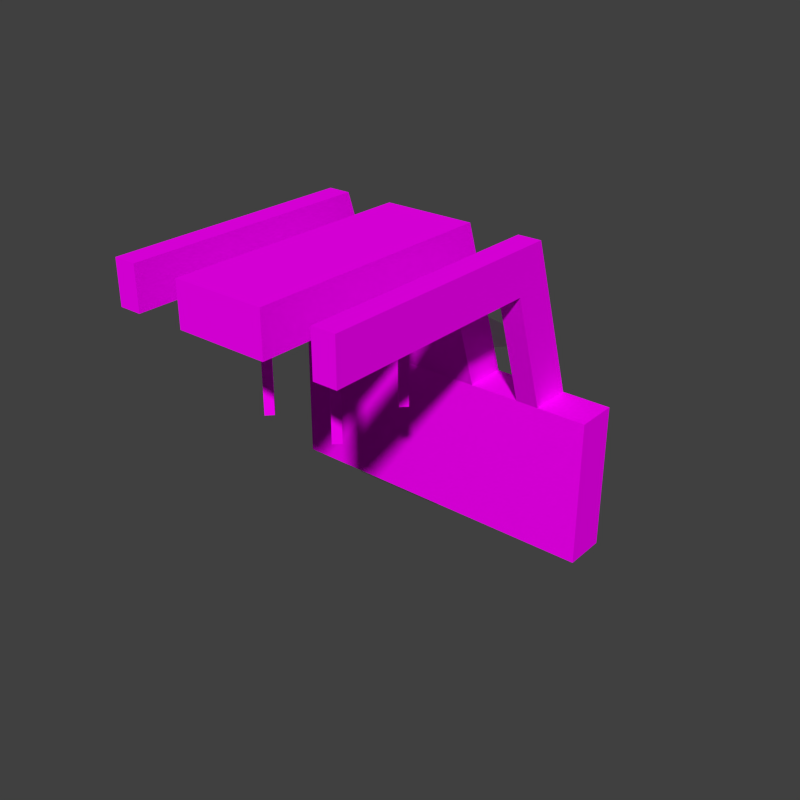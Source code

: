 # Source: appliance_aligner.blend  (saved by Blender 2.74.0; exported with 4.5.12 LTS)
import bpy
from mathutils import Matrix  # noqa: F401  (used for matrix-valued properties, if any)

bpy.ops.wm.read_factory_settings(use_empty=True)
scene = bpy.context.scene
scene.name = 'Scene'

# ---- collections
col_collection_1 = bpy.data.collections.new('Collection 1'); scene.collection.children.link(col_collection_1)

# ---- images (referenced by path relative to the original .blend; pixels are not part of the script)
import os
ASSET_DIR = os.environ.get("B2B_ASSET_DIR", "")  # directory of the original .blend (textures are referenced by path, not embedded)
HERE = os.path.dirname(os.path.abspath(__file__))  # packed textures are extracted next to this script under _unpacked/

def load_image(name, relpath, width, height, colorspace="sRGB"):
    """Load a texture the original file referenced (path relative to the .blend, or extracted next to this script)."""
    p = next((c for c in (os.path.join(HERE, relpath), os.path.join(ASSET_DIR, relpath)) if relpath and os.path.exists(c)), "")
    if p:
        img = bpy.data.images.load(p, check_existing=True)
        img.name = name
    else:  # same state as the original file: an image datablock whose file is absent (Cycles renders it pink)
        img = bpy.data.images.new(name, width, height)
        img.source = "FILE"
        img.filepath = "//" + (relpath or name)
    img.colorspace_settings.name = colorspace
    return img
img_conveyor_png = load_image('conveyor.png', 'conveyor.png', 1024, 1024, 'sRGB')

# ---- materials (node trees are filled in below, after node groups)
mat_conveyor = bpy.data.materials.new('Conveyor')
mat_conveyor.alpha_threshold = 0.0
mat_conveyor.roughness = 0.5
mat_conveyor.line_color = (0.0, 0.0, 0.0, 1.0)

# ---- material node trees
mat_conveyor.use_nodes = True; mat_conveyor.node_tree.nodes.clear()
_N = mat_conveyor.node_tree.nodes; _L = mat_conveyor.node_tree.links
n0 = _N.new('ShaderNodeTexImage'); n0.name = 'Image Texture'; n0.location = (-203, 346)
n0.width = 150
n0.image = img_conveyor_png
n0.interpolation = 'Closest'
n1 = _N.new('ShaderNodeBsdfDiffuse'); n1.name = 'Diffuse BSDF'; n1.location = (62, 391)
n2 = _N.new('ShaderNodeMixShader'); n2.name = 'Mix Shader'; n2.location = (282, 174)
n3 = _N.new('ShaderNodeOutputMaterial'); n3.name = 'Material Output'; n3.location = (470, 157)
n3.width = 120
n4 = _N.new('ShaderNodeBsdfTransparent'); n4.name = 'Transparent BSDF'; n4.location = (-106, 3)
_L.new(n0.outputs[0], n1.inputs[0])
_L.new(n0.outputs[1], n2.inputs[0])
_L.new(n4.outputs[0], n2.inputs[1])
_L.new(n1.outputs[0], n2.inputs[2])
_L.new(n2.outputs[0], n3.inputs[0])
n3.is_active_output = True

# ---- world
world_world = bpy.data.worlds.new('World'); scene.world = world_world
world_world.color = (0.05088, 0.05088, 0.05088)
world_world.use_sun_shadow = False
world_world.sun_shadow_jitter_overblur = 0.0
world_world.cycles.sampling_method = 'MANUAL'
world_world.cycles.sample_map_resolution = 256

# ---- meshes
me_pmdl_002 = bpy.data.meshes.new('pmdl.002')
me_pmdl_002.from_pydata([(-0.128, -0.6197, 0.01), (-0.128, -0.7248, 0.3402), (-0.128, -0.5, 0.01), (-0.128, -0.65, 0.4598), (0.128, -0.6197, 0.01), (0.128, -0.7248, 0.3402), (0.128, -0.5, 0.01), (0.128, -0.65, 0.4598), (-0.128, -1.35, 0.3402), (-0.128, -1.35, 0.4598), (0.128, -1.35, 0.3402), (0.128, -1.35, 0.4598)], [], [(1, 3, 2, 0), (3, 7, 6, 2), (7, 5, 4, 6), (5, 1, 0, 4), (0, 2, 6, 4), (1, 5, 10, 8), (10, 11, 9, 8), (5, 7, 11, 10), (7, 3, 9, 11), (3, 1, 8, 9)])
_uv = me_pmdl_002.uv_layers.new(name='UVMap')
_uv.uv.foreach_set('vector', [0.8242, 0.75, 0.7656, 0.75, 0.7656, 0.7422, 0.8242, 0.7422, 0.7656, 0.75, 0.8242, 0.75, 0.8242, 0.7422, 0.7656, 0.7422, 0.8242, 0.75, 0.7656, 0.75, 0.7656, 0.7422, 0.8242, 0.7422, 0.7656, 0.75, 0.8242, 0.75, 0.8242, 0.7422, 0.7656, 0.7422, 0.7656, 0.8203, 0.7656, 0.7539, 0.8242, 0.7539, 0.8242, 0.8203, 0.8242, 0.75, 0.7656, 0.75, 0.7656, 0.75, 0.8242, 0.75, 0.8242, 0.7539, 0.8242, 0.8203, 0.7656, 0.8203, 0.7656, 0.7539, 0.7656, 0.75, 0.8242, 0.75, 0.8242, 0.75, 0.7656, 0.75, 0.8242, 0.75, 0.7656, 0.75, 0.7656, 0.75, 0.8242, 0.75, 0.7656, 0.75, 0.8242, 0.75, 0.8242, 0.75, 0.7656, 0.75])
me_pmdl_002.materials.append(mat_conveyor)
me_pmdl_002.use_remesh_preserve_volume = False
me_pmdl_002.use_remesh_preserve_attributes = False
me_pmdl_002.use_mirror_vertex_groups = False
me_pmdl_002.update()
me_pmdl = bpy.data.meshes.new('pmdl')
me_pmdl.from_pydata([(-0.4688, -0.6197, -0.4), (-0.4688, -0.6197, 0.01), (-0.4688, -0.5, -0.4), (-0.4688, -0.5, 0.01), (0.4688, -0.6197, -0.4), (0.4688, -0.6197, 0.01), (0.4688, -0.5, -0.4), (0.4688, -0.5, 0.01)], [], [(1, 3, 2, 0), (3, 7, 6, 2), (7, 5, 4, 6), (5, 1, 0, 4), (0, 2, 6, 4), (5, 7, 3, 1)])
_uv = me_pmdl.uv_layers.new(name='UVMap')
_uv.uv.foreach_set('vector', [0.8242, 0.75, 0.7656, 0.75, 0.7656, 0.7422, 0.8242, 0.7422, 0.7656, 0.75, 0.8242, 0.75, 0.8242, 0.7422, 0.7656, 0.7422, 0.8242, 0.75, 0.7656, 0.75, 0.7656, 0.7422, 0.8242, 0.7422, 0.7656, 0.75, 0.8242, 0.75, 0.8242, 0.7422, 0.7656, 0.7422, 0.7656, 0.8203, 0.7656, 0.7539, 0.8242, 0.7539, 0.8242, 0.8203, 0.8242, 0.7539, 0.8242, 0.8203, 0.7656, 0.8203, 0.7656, 0.7539])
me_pmdl.materials.append(mat_conveyor)
me_pmdl.use_remesh_preserve_volume = False
me_pmdl.use_remesh_preserve_attributes = False
me_pmdl.use_mirror_vertex_groups = False
me_pmdl.update()
me_pmdl_003 = bpy.data.meshes.new('pmdl.003')
me_pmdl_003.from_pydata([(-0.128, -1.12, 0.3402), (-0.128, -1.12, 0.05), (-0.09264, -1.12, 0.3402), (-0.1103, -1.138, 0.05), (-0.1103, -1.138, 0.3402), (-0.09264, -1.12, 0.05), (-0.1103, -1.102, 0.05), (-0.1103, -1.102, 0.3402)], [], [(6, 7, 2, 5), (4, 0, 1, 3), (3, 5, 2, 4), (0, 7, 6, 1), (1, 6, 5, 3)])
_uv = me_pmdl_003.uv_layers.new(name='UVMap')
_uv.uv.foreach_set('vector', [0.7656, 0.75, 0.8242, 0.75, 0.8242, 0.7422, 0.7656, 0.7422, 0.8242, 0.75, 0.8242, 0.7422, 0.7656, 0.7422, 0.7656, 0.75, 0.7656, 0.75, 0.7656, 0.7422, 0.8242, 0.7422, 0.8242, 0.75, 0.8242, 0.7422, 0.8242, 0.75, 0.7656, 0.75, 0.7656, 0.7422, 0.793, 0.75, 0.793, 0.7422, 0.7969, 0.7422, 0.7969, 0.75])
me_pmdl_003.materials.append(mat_conveyor)
me_pmdl_003.use_remesh_preserve_volume = False
me_pmdl_003.use_remesh_preserve_attributes = False
me_pmdl_003.use_mirror_vertex_groups = False
me_pmdl_003.update()
me_pmdl_001 = bpy.data.meshes.new('pmdl.001')
me_pmdl_001.from_pydata([(-0.332, -0.6197, 0.01), (-0.332, -0.7248, 0.3402), (-0.332, -0.5, 0.01), (-0.332, -0.65, 0.4598), (-0.268, -0.6197, 0.01), (-0.268, -0.7248, 0.3402), (-0.268, -0.5, 0.01), (-0.268, -0.65, 0.4598), (-0.332, -1.35, 0.3402), (-0.332, -1.35, 0.4598), (-0.268, -1.35, 0.3402), (-0.268, -1.35, 0.4598)], [], [(1, 3, 2, 0), (3, 7, 6, 2), (7, 5, 4, 6), (5, 1, 0, 4), (0, 2, 6, 4), (1, 5, 10, 8), (10, 11, 9, 8), (5, 7, 11, 10), (7, 3, 9, 11), (3, 1, 8, 9)])
_uv = me_pmdl_001.uv_layers.new(name='UVMap')
_uv.uv.foreach_set('vector', [0.8242, 0.75, 0.7656, 0.75, 0.7656, 0.7422, 0.8242, 0.7422, 0.7656, 0.75, 0.8242, 0.75, 0.8242, 0.7422, 0.7656, 0.7422, 0.8242, 0.75, 0.7656, 0.75, 0.7656, 0.7422, 0.8242, 0.7422, 0.7656, 0.75, 0.8242, 0.75, 0.8242, 0.7422, 0.7656, 0.7422, 0.7656, 0.8203, 0.7656, 0.7539, 0.8242, 0.7539, 0.8242, 0.8203, 0.8242, 0.75, 0.7656, 0.75, 0.7656, 0.75, 0.8242, 0.75, 0.8242, 0.7539, 0.8242, 0.8203, 0.7656, 0.8203, 0.7656, 0.7539, 0.7656, 0.75, 0.8242, 0.75, 0.8242, 0.75, 0.7656, 0.75, 0.8242, 0.75, 0.7656, 0.75, 0.7656, 0.75, 0.8242, 0.75, 0.7656, 0.75, 0.8242, 0.75, 0.8242, 0.75, 0.7656, 0.75])
me_pmdl_001.materials.append(mat_conveyor)
me_pmdl_001.use_remesh_preserve_volume = False
me_pmdl_001.use_remesh_preserve_attributes = False
me_pmdl_001.use_mirror_vertex_groups = False
me_pmdl_001.update()
me_controlpanel = bpy.data.meshes.new('ControlPanel')
me_controlpanel.from_pydata([(-0.6248, 1.646, -1.0), (-0.6248, 2.668, -1.0), (0.6248, 2.668, -1.0), (0.6248, 1.646, -1.0), (-1.0, 2.038, 0.205), (1.0, 2.038, 0.205), (1.0, 1.646, 0.205), (-1.0, 2.668, 0.02), (1.0, 2.668, 0.02), (-1.0, 1.646, 0.02), (-1.0, 1.646, 0.205), (1.0, 1.646, 0.02), (-1.0, -0.704, -0.07483), (1.0, -0.704, -0.07483), (-1.0, -0.704, -0.1268), (1.0, -0.704, -0.1268)], [], [(7, 8, 2, 1), (0, 1, 2, 3), (4, 5, 8, 7), (13, 12, 14, 15), (9, 7, 1, 0), (8, 11, 3, 2), (11, 9, 0, 3), (6, 5, 4, 10), (10, 4, 7, 9), (5, 6, 11, 8), (6, 10, 12, 13), (11, 6, 13, 15), (9, 11, 15, 14), (14, 12, 10, 9)])
_uv = me_controlpanel.uv_layers.new(name='UVMap')
_uv.uv.foreach_set('vector', [0.5513, 0.0001263, 0.8545, 0.0001264, 0.7976, 0.1548, 0.6082, 0.1548, 0.5118, 0.5835, 0.6667, 0.5835, 0.6667, 0.7729, 0.5118, 0.7729, 0.3689, 0.1203, 0.03741, 0.1135, 0.01725, 0.0001264, 0.3933, 0.0001263, 0.08462, 0.4948, 0.3108, 0.5194, 0.3161, 0.5263, 0.07889, 0.502, 0.4059, 0.0536, 0.5513, 0.0001263, 0.6082, 0.1548, 0.4628, 0.2082, 0.8545, 0.0001264, 0.9999, 0.0536, 0.943, 0.2082, 0.7976, 0.1548, 0.3572, 0.8298, 0.3572, 0.5266, 0.5118, 0.5835, 0.5118, 0.7729, 0.03415, 0.1782, 0.03741, 0.1135, 0.3689, 0.1203, 0.3699, 0.1876, 0.3699, 0.1876, 0.3689, 0.1203, 0.3933, 0.0001263, 0.4056, 0.1914, 0.03741, 0.1135, 0.03415, 0.1782, 0.0001263, 0.1807, 0.01725, 0.0001264, 0.03415, 0.1782, 0.3699, 0.1876, 0.3108, 0.5194, 0.08462, 0.4948, 0.0001263, 0.1807, 0.03415, 0.1782, 0.08462, 0.4948, 0.07889, 0.502, 0.3572, 0.5266, 0.3572, 0.8298, 0.0001263, 0.8298, 0.0001263, 0.5266, 0.3161, 0.5263, 0.3108, 0.5194, 0.3699, 0.1876, 0.4056, 0.1914])
me_controlpanel.use_remesh_preserve_volume = False
me_controlpanel.use_remesh_preserve_attributes = False
me_controlpanel.use_mirror_vertex_groups = False
me_controlpanel.update()

# ---- objects
ob_movearm = bpy.data.objects.new('MoveArm', me_pmdl_002)
ob_baseplate = bpy.data.objects.new('Baseplate', me_pmdl)
ob_mirrorobject = bpy.data.objects.new('MirrorObject', None)
ob_movearmstilts = bpy.data.objects.new('MoveArmStilts', me_pmdl_003)
ob_scanarm = bpy.data.objects.new('ScanArm', me_pmdl_001)
ob_controlpanel = bpy.data.objects.new('ControlPanel', me_controlpanel)

# ---- transforms, parenting, visibility, modifiers, constraints
ob_movearm.location = (0.5, -0.5, 0.5)
ob_movearm.lineart.crease_threshold = 0.0
ob_baseplate.location = (0.5, -0.5, 0.5)
ob_baseplate.lineart.crease_threshold = 0.0
ob_mirrorobject.location = (0.5, -1.5, 0.5)
ob_mirrorobject.empty_image_offset = (0.0, 0.0)
ob_mirrorobject.lineart.crease_threshold = 0.0
ob_movearmstilts.location = (0.5, -0.5, 0.5)
ob_movearmstilts.lineart.crease_threshold = 0.0
_m = ob_movearmstilts.modifiers.new('Mirror', 'MIRROR')
_m.use_axis = (True, True, False)
_m.mirror_object = ob_mirrorobject
ob_scanarm.location = (0.5, -0.5, 0.5)
ob_scanarm.lineart.crease_threshold = 0.0
_m = ob_scanarm.modifiers.new('Mirror', 'MIRROR')
_m.mirror_object = ob_mirrorobject
ob_controlpanel.location = (0.2738, -0.7404, 0.5)
ob_controlpanel.rotation_euler = (0.0, -0.0, 3.142)
ob_controlpanel.scale = (0.2427, 0.09728, 0.5)
ob_controlpanel.lineart.crease_threshold = 0.0

# ---- collection membership
col_collection_1.objects.link(ob_movearm)
col_collection_1.objects.link(ob_baseplate)
col_collection_1.objects.link(ob_mirrorobject)
col_collection_1.objects.link(ob_movearmstilts)
col_collection_1.objects.link(ob_scanarm)
col_collection_1.objects.link(ob_controlpanel)

# ---- scene / render settings (as saved in the file)
scene.frame_start = 1; scene.frame_end = 1; scene.frame_set(0)
scene.render.engine = 'CYCLES'
scene.render.image_settings.color_depth = '16'
scene.render.image_settings.compression = 100
scene.render.resolution_x = 128
scene.render.resolution_y = 128
scene.render.dither_intensity = 0.0
scene.render.film_transparent = True
scene.cycles.use_denoising = False
scene.cycles.samples = 10
scene.cycles.sampling_pattern = 'TABULATED_SOBOL'
scene.cycles.light_sampling_threshold = 0.0
scene.cycles.use_adaptive_sampling = False
scene.cycles.use_light_tree = False
scene.cycles.blur_glossy = 0.0
scene.cycles.pixel_filter_type = 'GAUSSIAN'
scene.cycles.sample_clamp_indirect = 0.0
scene.view_settings.view_transform = 'Standard'
bpy.context.view_layer.update()

# ---- added for rendering (the .blend has no active camera and no usable light): camera, sun
cam_auto = bpy.data.cameras.new('AutoCamera')
cam_auto.lens = 50.0
cam_auto.sensor_width = 36.0
cam_auto.clip_end = 1000.0
ob_auto_camera = bpy.data.objects.new('AutoCamera', cam_auto)
scene.collection.objects.link(ob_auto_camera)
ob_auto_camera.location = (2.15198, -3.24349, 1.8016)
ob_auto_camera.rotation_euler = (1.09748, -7.21219e-08, 0.694738)
scene.camera = ob_auto_camera
light_auto_sun = bpy.data.lights.new('AutoSun', 'SUN')
light_auto_sun.energy = 3.0
light_auto_sun.angle = 0.0523599
ob_auto_sun = bpy.data.objects.new('AutoSun', light_auto_sun)
scene.collection.objects.link(ob_auto_sun)
ob_auto_sun.rotation_euler = (0.872665, 0.174533, 0.523599)
bpy.context.view_layer.update()

